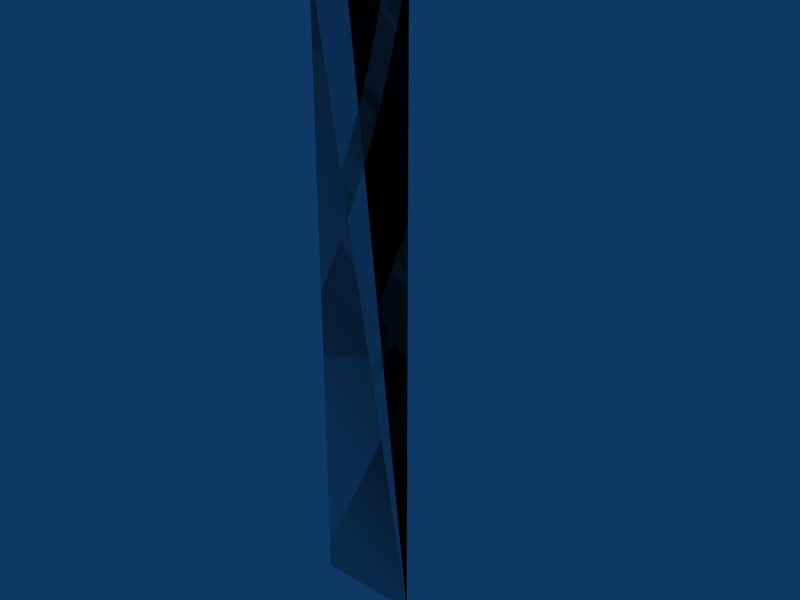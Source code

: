 # Source: tri-05x05x3.blend  (saved by Blender 2.49.2; exported with 4.5.12 LTS)
import bpy
from mathutils import Matrix  # noqa: F401  (used for matrix-valued properties, if any)

bpy.ops.wm.read_factory_settings(use_empty=True)
scene = bpy.context.scene
scene.name = 'Scene'

# ---- collections
col_collection_1 = bpy.data.collections.new('Collection 1'); scene.collection.children.link(col_collection_1)

# ---- materials (node trees are filled in below, after node groups)
mat_concrete = bpy.data.materials.new('Concrete')

# ---- material node trees

# ---- world
world_world = bpy.data.worlds.new('World'); scene.world = world_world
world_world.color = (0.05656, 0.2208, 0.4)
world_world.use_sun_shadow = False
world_world.sun_shadow_jitter_overblur = 0.0
world_world.cycles.sampling_method = 'MANUAL'
world_world.cycles.sample_map_resolution = 256

# ---- meshes
me_cube_002 = bpy.data.meshes.new('Cube.002')
me_cube_002.from_pydata([(-5.96e-08, 8.941e-08, 0.0), (1.788e-07, 0.5, 0.0), (-1.788e-07, 1.788e-07, 3.0), (2.98e-08, 0.5, 3.0), (2.98e-08, 0.5, 3.0), (-1.788e-07, 1.788e-07, 3.0), (0.5, -2.98e-07, 3.0), (1.788e-07, 0.5, 0.0), (-5.96e-08, 8.941e-08, 0.0), (0.5, 0.0, 0.0), (2.98e-08, 0.5, 3.0), (-1.788e-07, 1.788e-07, 3.0), (0.5, -2.98e-07, 3.0), (0.5, -2.384e-07, 3.0), (1.788e-07, 0.5, 0.0), (-5.96e-08, 8.941e-08, 0.0), (0.5, 0.0, 0.0), (0.5, 0.0, 0.0)], [], [(0, 2, 3, 1), (13, 17, 14, 10), (16, 12, 11, 15), (4, 5, 6), (9, 8, 7)])
_uv = me_cube_002.uv_layers.new(name='UVTex')
_uv.uv.foreach_set('vector', [0.5, 0.0, 0.5, 3.0, 2.384e-07, 3.0, 0.0, 0.0, 8.0, 17.0, 8.0, 14.0, 8.707, 14.0, 8.707, 17.0, 6.5, 9.0, 6.5, 12.0, 6.0, 12.0, 6.0, 9.0, 4.0, 7.5, 4.0, 7.0, 4.5, 7.0, 2.0, 5.0, 2.5, 5.0, 2.5, 5.5])
me_cube_002.materials.append(mat_concrete)
me_cube_002.use_remesh_preserve_volume = False
me_cube_002.use_remesh_preserve_attributes = False
me_cube_002.use_mirror_vertex_groups = False
me_cube_002.update()
me_cube_001 = bpy.data.meshes.new('Cube.001')
me_cube_001.from_pydata([(0.5, 0.0, 0.0), (-1.192e-07, 1.788e-07, 0.0), (3.576e-07, 0.5, 0.0), (0.5, -5.96e-07, 3.0), (-3.576e-07, 3.576e-07, 3.0), (5.96e-08, 0.5, 3.0)], [], [(0, 1, 2), (3, 5, 4), (0, 3, 4, 1), (1, 4, 5, 2), (3, 0, 2, 5)])
me_cube_001.use_remesh_preserve_volume = False
me_cube_001.use_remesh_preserve_attributes = False
me_cube_001.use_mirror_vertex_groups = False
me_cube_001.update()

# ---- objects
ob_cube_002 = bpy.data.objects.new('Cube.002', me_cube_002)
ob_cube_001 = bpy.data.objects.new('Cube.001', me_cube_001)

# ---- transforms, parenting, visibility, modifiers, constraints
ob_cube_002.location = (0.0, 0.0, 0.0)
ob_cube_002.lock_rotations_4d = False
ob_cube_002.empty_display_type = 'ARROWS'
ob_cube_002.lineart.crease_threshold = 0.0
ob_cube_001.location = (0.0, 0.0, 0.0)
ob_cube_001.lock_rotations_4d = False
ob_cube_001.empty_display_type = 'ARROWS'
ob_cube_001.display_type = 'WIRE'
ob_cube_001.lineart.crease_threshold = 0.0

# ---- collection membership
col_collection_1.objects.link(ob_cube_002)
col_collection_1.objects.link(ob_cube_001)

# ---- scene / render settings (as saved in the file)
scene.frame_start = 1; scene.frame_end = 30; scene.frame_set(1)
scene.render.engine = 'BLENDER_EEVEE_NEXT'
scene.render.image_settings.file_format = 'JPEG'
scene.render.image_settings.color_mode = 'RGB'
scene.render.image_settings.compression = 90
scene.render.resolution_x = 800
scene.render.resolution_y = 600
scene.render.pixel_aspect_x = 100.0
scene.render.pixel_aspect_y = 100.0
scene.render.fps = 25
scene.render.dither_intensity = 0.0
scene.render.use_compositing = False
scene.render.use_sequencer = False
scene.render.bake_margin = 2
scene.render.bake_bias = 0.0
scene.render.use_stamp_time = False
scene.render.use_stamp_date = False
scene.render.use_stamp_frame = False
scene.render.use_stamp_camera = False
scene.render.use_stamp_scene = False
scene.render.use_stamp_filename = False
scene.render.use_stamp_render_time = False
scene.render.stamp_font_size = 0
scene.cycles.use_denoising = False
scene.cycles.samples = 10
scene.cycles.sampling_pattern = 'TABULATED_SOBOL'
scene.cycles.light_sampling_threshold = 0.0
scene.cycles.use_adaptive_sampling = False
scene.cycles.use_light_tree = False
scene.cycles.blur_glossy = 0.0
scene.cycles.volume_bounces = 1
scene.cycles.pixel_filter_type = 'GAUSSIAN'
scene.cycles.sample_clamp_indirect = 0.0
scene.view_settings.view_transform = 'Raw'
bpy.context.view_layer.update()

# ---- added for rendering (the .blend has no active camera): camera
cam_auto = bpy.data.cameras.new('AutoCamera')
cam_auto.lens = 50.0
cam_auto.sensor_width = 36.0
cam_auto.clip_end = 1000.0
ob_auto_camera = bpy.data.objects.new('AutoCamera', cam_auto)
scene.collection.objects.link(ob_auto_camera)
ob_auto_camera.location = (3.10173, -3.17208, 3.78139)
ob_auto_camera.rotation_euler = (1.09748, -7.21219e-08, 0.694738)
scene.camera = ob_auto_camera
bpy.context.view_layer.update()
